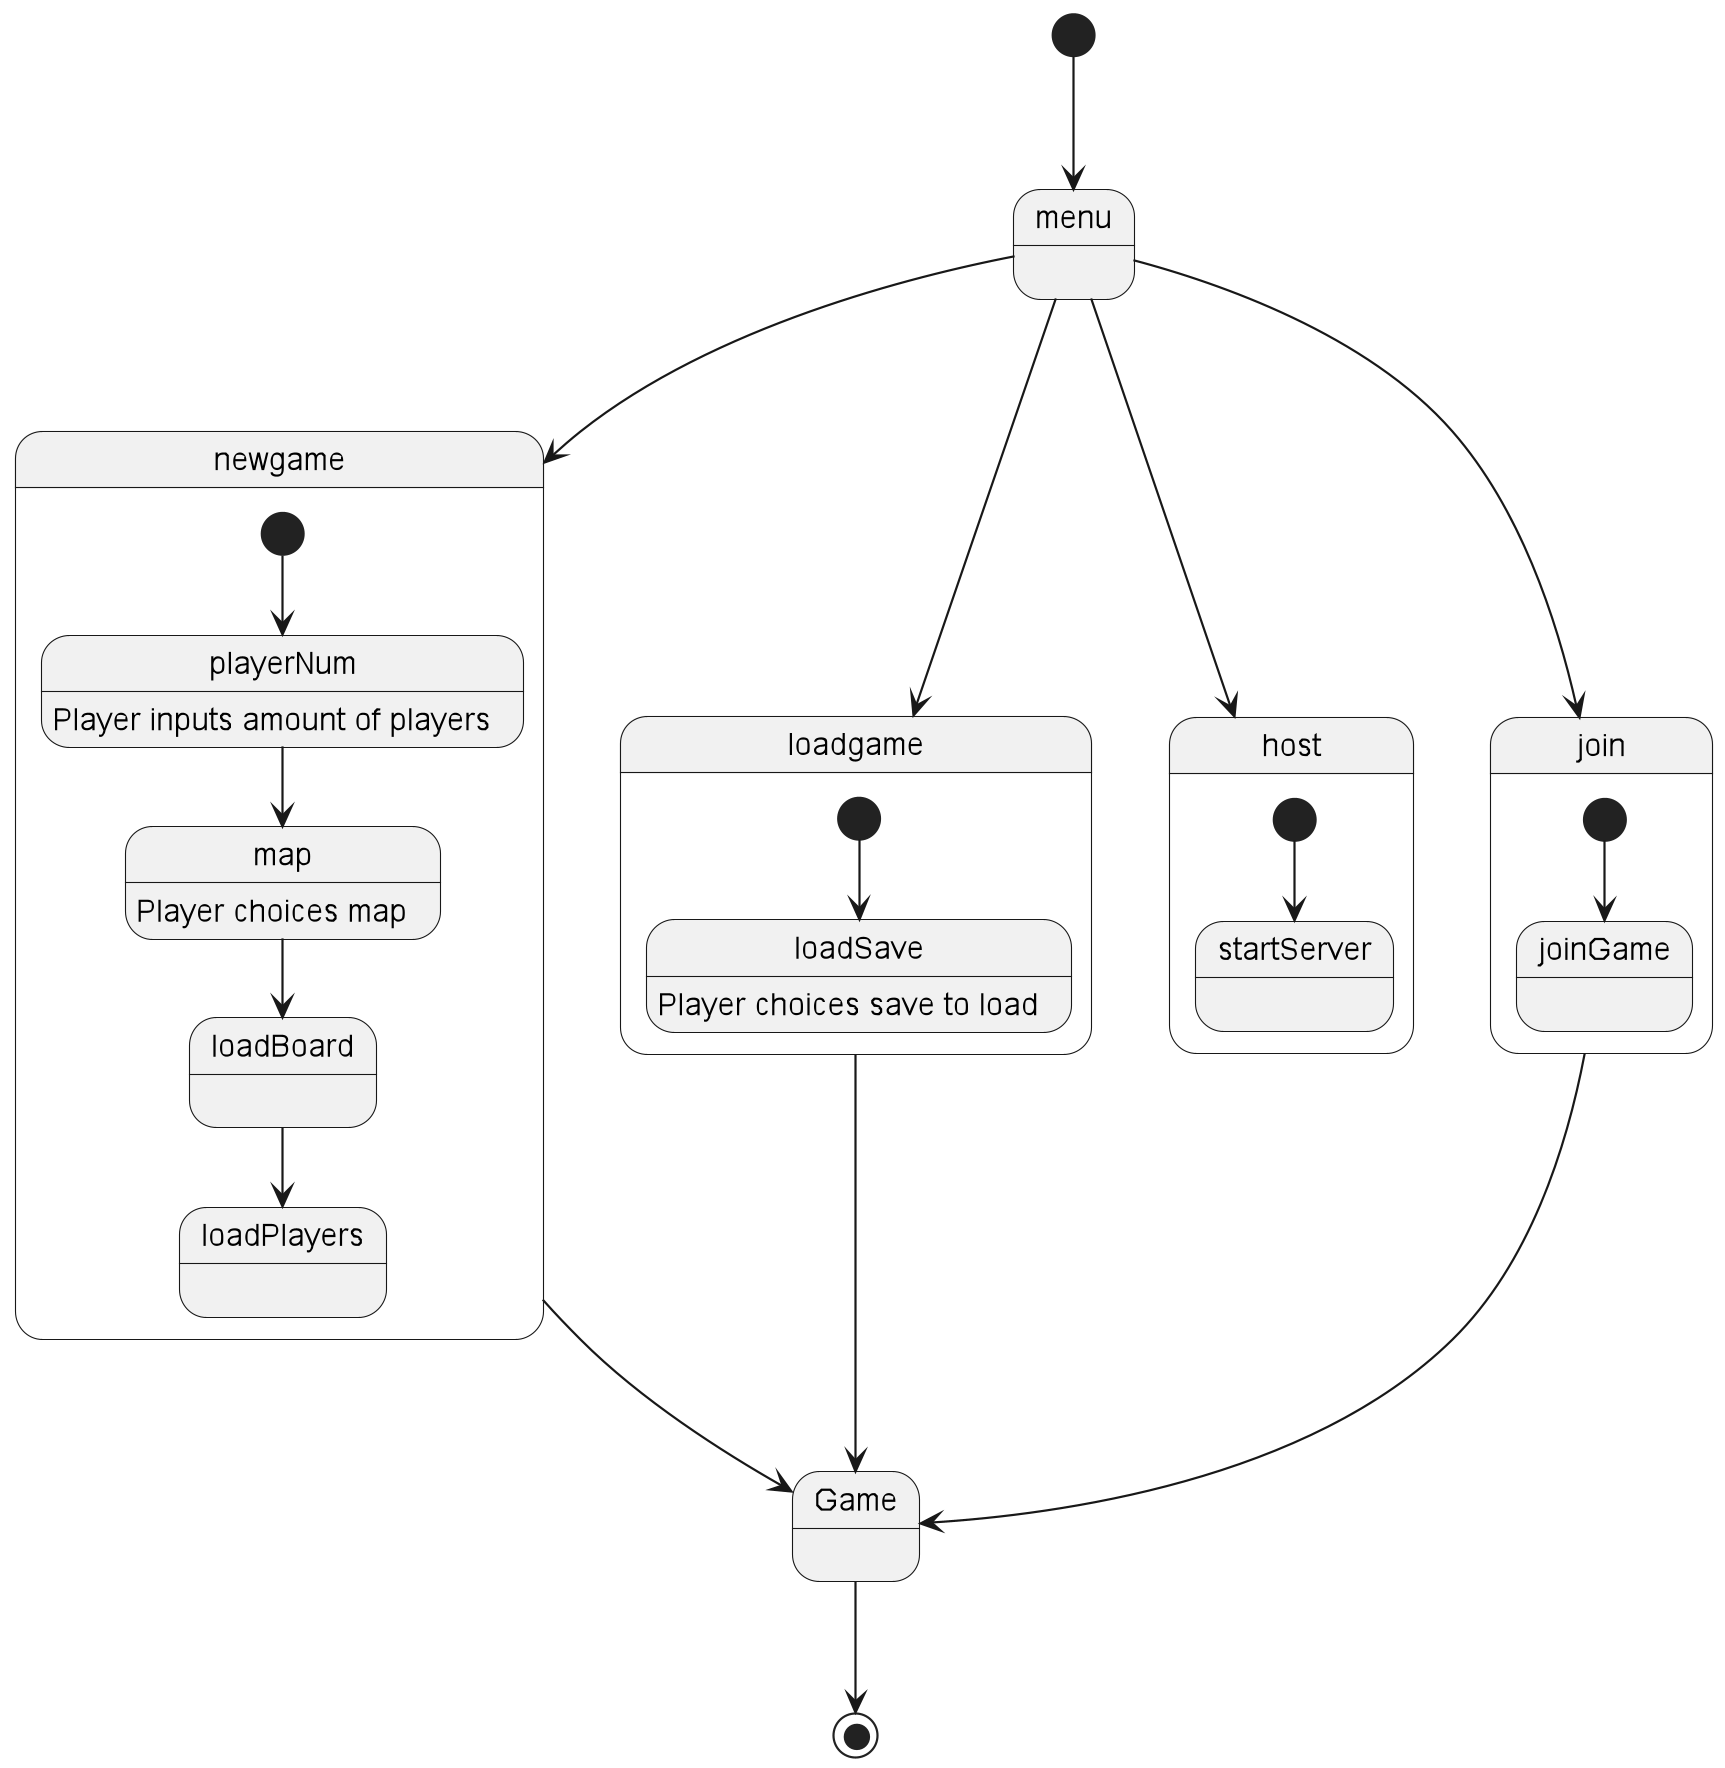

The diagram above was rendered by PlantUML. Its source (embedded in the PNG):
@startuml
'https://plantuml.com/state-diagram

scale 350 width
[*] --> menu

menu --> newgame
menu --> loadgame
menu --> host
menu --> join


state newgame {
  [*] --> playerNum
  playerNum --> map
  map --> loadBoard
  loadBoard --> loadPlayers

  map : Player choices map
  playerNum : Player inputs amount of players
}

state loadgame {
    [*] --> loadSave

    loadSave : Player choices save to load
}

state host {
    [*] --> startServer
}

state join {
    [*] --> joinGame
}

newgame --> Game
join --> Game
loadgame --> Game

Game --> [*]


}
@enduml